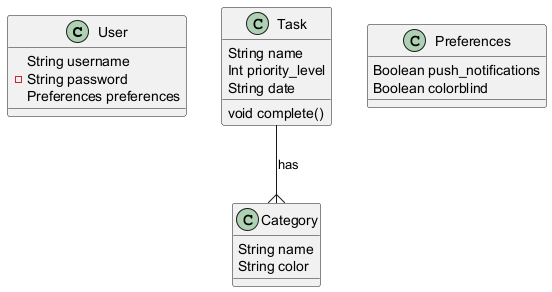

The diagram above was rendered by PlantUML. Its source (embedded in the PNG):
@startuml

class User{
    String username
    -String password
    Preferences preferences
}

class Task{
    String name
    Int priority_level
    String date
    void complete()
}
Task --{ Category : has

class Category{
    String name
    String color
}

class Preferences{
    Boolean push_notifications
    Boolean colorblind
}
@enduml